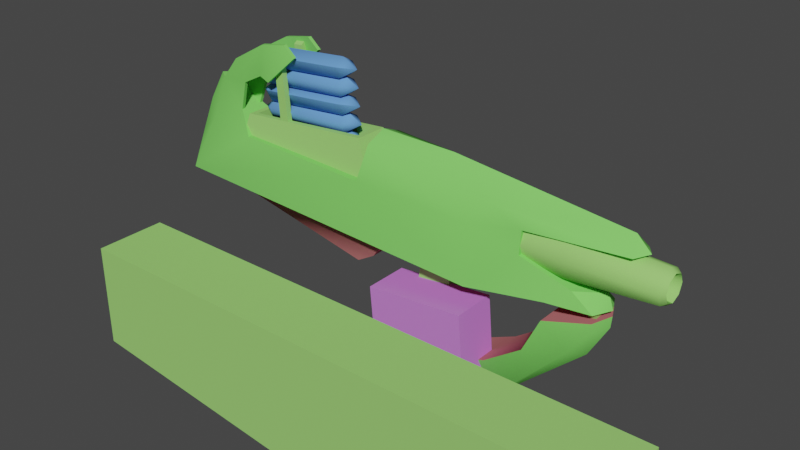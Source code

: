 # Source: fuel_rod_gun.blend  (saved by Blender 3.5.10; exported with 4.5.12 LTS)
import bpy
from mathutils import Matrix  # noqa: F401  (used for matrix-valued properties, if any)

bpy.ops.wm.read_factory_settings(use_empty=True)
scene = bpy.context.scene
scene.name = 'Scene'

# ---- collections
col_collection = bpy.data.collections.new('Collection'); scene.collection.children.link(col_collection)

# ---- materials (node trees are filled in below, after node groups)
mat_rubber = bpy.data.materials.new('rubber')
mat_rubber.use_transparent_shadow = False
mat_rubber.diffuse_color = (0.5482, 0.1763, 0.1834, 1.0)
mat_metal = bpy.data.materials.new('metal')
mat_metal.use_transparent_shadow = False
mat_metal.diffuse_color = (0.3255, 0.6871, 0.1703, 1.0)
mat_case = bpy.data.materials.new('case')
mat_case.use_transparent_shadow = False
mat_case.diffuse_color = (0.2253, 0.7329, 0.1391, 1.0)
mat_ammo = bpy.data.materials.new('ammo')
mat_ammo.use_transparent_shadow = False
mat_ammo.diffuse_color = (0.1381, 0.3304, 0.74, 1.0)
mat_clip = bpy.data.materials.new('clip')
mat_clip.use_transparent_shadow = False
mat_clip.diffuse_color = (0.6226, 0.2113, 0.7282, 1.0)

# ---- material node trees

# ---- world
world_world = bpy.data.worlds.new('World'); scene.world = world_world
world_world.use_nodes = True; world_world.node_tree.nodes.clear()
_N = world_world.node_tree.nodes; _L = world_world.node_tree.links
n0 = _N.new('ShaderNodeOutputWorld'); n0.name = 'World Output'; n0.location = (300, 300)
n1 = _N.new('ShaderNodeBackground'); n1.name = 'Background'; n1.location = (10, 300)
n1.inputs[0].default_value = (0.05088, 0.05088, 0.05088, 1.0)
_L.new(n1.outputs[0], n0.inputs[0])
n0.is_active_output = True
world_world.color = (0.05088, 0.05088, 0.05088)
world_world.use_sun_shadow = False
world_world.sun_shadow_jitter_overblur = 0.0

# ---- meshes
me_unnamed_base_superhigh_001 = bpy.data.meshes.new('unnamed base superhigh.001')
me_unnamed_base_superhigh_001.from_pydata([(10.6, -1.2, 3.505), (-5.213, -0.8681, 1.504), (-6.475, -0.8681, 0.7604), (-3.828, -1.5, 3.047), (-6.475, 0.8683, 0.7604), (-5.213, -0.8681, 1.504), (-5.213, 0.8683, 1.504), (-16.22, 1.95, 3.73), (-6.475, 0.8683, 0.7604), (-5.213, 0.8683, 1.504), (-3.828, 1.5, 3.047), (-6.475, -0.8681, 0.7604), (-6.475, 0.8683, 0.7604), (-18.13, -9.1e-05, 3.534), (-6.475, -0.8681, 0.7604), (-18.13, -9.1e-05, 3.534), (-3.828, -1.5, 3.047), (-3.828, 1.5, 3.047), (-20.0, -2.325, 3.916), (2.574, -1.997, 2.703), (-18.79, -0.8697, 3.352), (11.18, 0.0, 3.505), (7.79, -1.68, 3.505), (-16.22, -1.95, 3.73), (2.574, 1.997, 2.703), (-18.79, 0.8697, 3.352), (7.79, 1.65, 3.505), (10.6, 1.2, 3.505), (-20.0, 2.325, 3.916), (-18.13, -9.1e-05, 3.534), (10.6, -1.2, 2.984), (7.702, -1.68, 2.284), (11.18, 1e-06, 3.138), (-2.545, 1.075, -3.522), (-2.545, -1.075, -3.522), (-4.056, -0.6144, -4.86), (-4.056, 0.6144, -4.86), (7.702, 1.68, 2.284), (10.6, 1.2, 2.984), (7.702, 1.68, 2.284), (7.702, -1.68, 2.284), (6.561, -1.68, -0.1089), (6.561, 1.68, -0.1089), (3.989, 1.68, -1.937), (3.989, -1.68, -1.937), (1.522, -1.344, -2.885), (1.522, 1.344, -2.885), (14.49, 0.875, 6.13), (14.49, 0.6187, 6.748), (14.49, 0.0, 5.255), (14.49, -0.875, 6.13), (14.49, -0.6187, 5.511), (14.49, 0.0, 5.255), (14.49, 0.6187, 5.511), (5.878, 0.0, 6.13), (14.49, 0.0, 7.005), (14.49, -0.6187, 6.748), (8.5, 0.0, 4.543), (8.5, 0.0, 4.543), (14.17, 0.0, 4.992), (14.17, 0.8043, 5.325), (14.49, 0.0, 5.255), (14.17, 0.0, 4.992), (14.49, 0.6187, 5.511), (14.17, -0.8043, 5.325), (14.49, 0.0, 5.255), (14.17, -1.137, 6.13), (14.49, -0.6187, 5.511), (14.17, -0.8043, 6.934), (14.49, -0.875, 6.13), (14.17, 0.0, 7.267), (14.49, -0.6187, 6.748), (14.17, 0.8043, 6.934), (14.49, 0.0, 7.005), (14.49, 0.875, 6.13), (14.17, 1.137, 6.13), (14.49, 0.6187, 6.748), (8.5, 0.959, 4.94), (0.0, -0.875, 6.13), (8.5, -0.959, 4.94), (0.0, -0.6187, 6.748), (8.5, -1.356, 6.13), (0.0, 0.0, 7.005), (8.5, -0.959, 7.089), (0.0, 0.6187, 6.748), (8.5, 0.0, 7.486), (0.0, 0.875, 6.13), (8.5, 0.959, 7.089), (8.5, 1.356, 6.13), (10.45, -0.4062, 2.496), (10.45, 0.4062, 2.496), (-15.49, -1.125, 8.529), (-6.038, -1.125, 9.311), (-4.323, -1.875, 5.257), (-16.24, -1.875, 5.253), (-15.49, 1.125, 8.529), (-16.24, 1.875, 5.253), (-4.323, 1.875, 5.257), (-6.038, 1.125, 9.311), (-15.49, 1.125, 8.529), (-15.49, -1.125, 8.529), (-16.24, -1.875, 5.253), (-16.24, 1.875, 5.253), (-4.323, 1.875, 5.257), (-4.323, -1.875, 5.257), (-6.038, -1.125, 9.311), (-6.038, 1.125, 9.311), (-6.413, -0.75, 9.281), (-6.038, -1.125, 9.311), (-15.49, -1.125, 8.529), (-15.11, -0.75, 8.529), (-15.11, 0.75, 8.529), (-15.49, 1.125, 8.529), (-6.038, 1.125, 9.311), (-6.413, 0.75, 9.281), (-6.413, -0.75, 6.255), (-6.413, -0.75, 9.281), (-15.11, -0.75, 8.529), (-15.11, -0.75, 6.251), (-6.413, 0.75, 6.255), (-6.413, 0.75, 9.281), (-6.413, -0.75, 9.281), (-6.413, -0.75, 6.255), (-15.11, 0.75, 6.251), (-15.11, 0.75, 8.529), (-6.413, 0.75, 9.281), (-6.413, 0.75, 6.255), (-15.11, -0.75, 6.251), (-15.11, -0.75, 8.529), (10.56, -0.75, 3.741), (10.56, 0.75, 3.741), (-13.05, 0.75, 13.23), (-12.41, 0.75, 13.29), (-11.82, 0.75, 6.654), (-12.47, 0.75, 6.598), (-13.07, 1.125, 13.48), (-12.47, 1.125, 6.598), (-11.82, 1.125, 6.654), (-12.43, 1.125, 13.54), (-13.07, 1.125, 13.48), (-13.05, 0.75, 13.23), (-12.47, 0.75, 6.598), (-12.47, 1.125, 6.598), (-12.43, 1.125, 13.54), (-12.41, 0.75, 13.29), (-13.05, 0.75, 13.23), (-13.07, 1.125, 13.48), (-11.82, 1.125, 6.654), (-11.82, 0.75, 6.654), (-12.41, 0.75, 13.29), (-12.43, 1.125, 13.54), (-13.07, -1.125, 13.48), (-12.43, -1.125, 13.54), (-11.82, -1.125, 6.654), (-12.47, -1.125, 6.598), (-13.05, -0.75, 13.23), (-12.47, -0.75, 6.598), (-11.82, -0.75, 6.654), (-12.41, -0.75, 13.29), (-13.05, -0.75, 13.23), (-13.07, -1.125, 13.48), (-12.47, -1.125, 6.598), (-12.47, -0.75, 6.598), (-12.41, -0.75, 13.29), (-12.43, -1.125, 13.54), (-13.07, -1.125, 13.48), (-13.05, -0.75, 13.23), (-11.82, -0.75, 6.654), (-11.82, -1.125, 6.654), (-12.43, -1.125, 13.54), (-12.41, -0.75, 13.29), (9.925, 0.375, 2.479), (10.0, 0.5625, 3.578), (10.56, 0.75, 3.741), (10.45, 0.4062, 2.496), (9.925, -0.375, 2.479), (10.0, -0.5625, 3.578), (10.0, 0.5625, 3.578), (9.925, 0.375, 2.479), (10.45, -0.4062, 2.496), (10.56, -0.75, 3.741), (10.0, -0.5625, 3.578), (9.925, -0.375, 2.479), (10.45, 0.4062, 2.496), (10.45, -0.4062, 2.496), (9.925, -0.375, 2.479), (9.925, 0.375, 2.479), (0.01004, 3e-06, -5.55), (0.01004, 3e-06, -5.55), (1.245, 3e-06, -5.435), (0.01004, 3e-06, -5.55), (0.5851, -0.01003, 7.7), (0.5851, -0.01003, 7.7), (0.5851, -0.01003, 7.7), (-1.361, 0.0, 7.7), (-1.749, -0.625, 1.234), (-1.75, 0.625, -1.33), (-1.749, -0.625, -1.33), (-1.749, 0.625, 1.234), (-1.361, 0.0, 7.7), (-1.749, -0.625, -1.33), (0.471, -0.625, 0.3795), (-1.749, -0.625, 1.234), (-1.361, 0.0, 7.7), (-1.749, 0.625, 1.234), (0.471, 0.625, 0.3795), (1.245, 3e-06, -5.435), (-1.75, 0.625, -1.33), (1.245, 3e-06, -5.435), (0.471, 0.625, 0.3795), (0.471, -0.625, 0.3795), (-15.11, 0.75, 8.529), (-15.11, 0.75, 6.251), (-16.73, -0.8977, 11.92), (9.233, -1.2, 4.527), (10.6, -1.2, 3.505), (5.799, -1.286, 5.558), (2.574, -1.997, 2.703), (2.364, -1.66, 6.589), (12.1, -2e-06, 8.53), (3.573, -1.046, 8.013), (0.2728, 0.0, 9.786), (10.6, -1.2, 3.505), (10.85, 0.0, 4.483), (11.18, 0.0, 3.505), (9.233, -1.2, 4.527), (13.04, -1e-06, 7.606), (12.44, -0.8854, 7.496), (-5.539, -1.998, 6.945), (7.79, 1.65, 3.505), (10.6, 1.2, 3.505), (9.233, 1.2, 4.527), (5.799, 1.286, 5.558), (2.574, 1.997, 2.703), (2.364, 1.66, 6.589), (5.786, 1.129, 7.042), (3.573, 1.046, 8.013), (-5.539, 1.998, 6.945), (10.6, 1.2, 3.505), (11.18, 0.0, 3.505), (10.85, 0.0, 4.483), (9.233, 1.2, 4.527), (-5.039, -1.41, 9.297), (-5.039, -4e-06, 9.864), (12.1, -2e-06, 8.53), (12.44, 0.8854, 7.496), (13.04, -1e-06, 7.606), (-5.039, 1.41, 9.297), (-20.0, 2.325, 3.916), (-20.0, -2.325, 3.916), (-18.79, -0.8697, 3.352), (-18.79, 0.8697, 3.352), (-22.03, 1e-06, 4.239), (-20.0, 2.325, 3.916), (-15.09, 1.74, 7.194), (-20.0, -2.325, 3.916), (-15.09, -1.74, 7.194), (-5.539, 1.998, 6.945), (-5.039, 1.41, 9.297), (-5.039, -4e-06, 9.864), (-5.539, -1.998, 6.945), (-15.09, 1.74, 7.194), (-5.539, 1.998, 6.945), (-5.539, -1.998, 6.945), (-15.09, -1.74, 7.194), (-4.056, -0.6144, -4.86), (2.518, 2e-06, -5.482), (-3.614, 1e-06, -6.012), (7.702, -1.68, 2.284), (10.6, -1.2, 2.984), (10.41, -1.2, 2.187), (9.273, -1.2, 0.5885), (6.561, -1.68, -0.1089), (3.989, -1.68, -1.937), (5.372, -0.972, -3.522), (1.522, -1.344, -2.885), (-2.545, -1.075, -3.522), (11.18, 1e-06, 3.138), (11.11, 1e-06, 2.386), (9.826, 2e-06, 0.1258), (4.925, 2e-06, -4.355), (2.518, 2e-06, -5.482), (-2.545, 1.075, -3.522), (-4.056, 0.6144, -4.86), (7.702, 1.68, 2.284), (10.41, 1.2, 2.187), (10.6, 1.2, 2.984), (9.273, 1.2, 0.5885), (6.561, 1.68, -0.1089), (3.989, 1.68, -1.937), (5.372, 0.972, -3.522), (1.522, 1.344, -2.885), (-3.614, 1e-06, -6.012), (-4.056, 0.6144, -4.86), (-4.056, -0.6144, -4.86), (-3.614, 1e-06, -6.012), (11.11, 1e-06, 2.386), (11.18, 1e-06, 3.138), (9.826, 2e-06, 0.1258), (4.925, 2e-06, -4.355), (0.2728, 0.0, 9.786), (5.786, -1.129, 7.042), (12.44, -0.8854, 7.496), (13.04, -1e-06, 7.606), (12.44, 0.8854, 7.496), (5.786, -1.129, 7.042), (5.786, 1.129, 7.042), (5.799, -1.286, 5.558), (5.786, -1.129, 7.042), (5.786, 1.129, 7.042), (5.799, 1.286, 5.558), (9.233, -1.2, 4.527), (5.799, -1.286, 5.558), (5.799, 1.286, 5.558), (9.233, 1.2, 4.527), (10.85, 0.0, 4.483), (-13.04, -1.68, 11.34), (-11.98, -1.2, 13.84), (-11.18, -1.2, 13.15), (-13.91, -1.2, 13.48), (-14.24, -1.176, 11.36), (-15.79, -1.084, 10.57), (-15.91, -1.055, 11.51), (7.79, -1.68, 3.505), (-19.14, -0.9677, 7.358), (-18.18, -0.6804, 10.32), (-16.43, -0.901, 8.53), (-20.37, 0.0, 8.168), (-19.13, 0.0, 10.27), (-21.45, 0.0, 5.679), (-11.18, -1.2, 13.15), (-12.0, -0.9489, 13.85), (-11.2, -0.9489, 13.16), (-13.04, -1.68, 11.34), (-11.2, -0.9489, 13.16), (-13.06, -1.429, 11.35), (-11.98, -1.2, 13.84), (-13.93, -0.9489, 13.49), (-12.0, -0.9489, 13.85), (-14.24, -1.176, 11.36), (-13.06, -1.429, 11.35), (-14.25, -0.9249, 11.37), (-15.8, -0.8329, 10.58), (-15.79, -1.084, 10.57), (-16.74, -0.6473, 11.93), (-16.73, -0.8977, 11.92), (-18.2, -0.4293, 10.33), (-13.06, -1.429, 11.35), (-11.2, -0.9489, 13.16), (-12.0, -0.9489, 13.85), (-13.93, -0.9489, 13.49), (-14.25, -0.9249, 11.37), (-15.92, -0.8045, 11.53), (-15.8, -0.8329, 10.58), (-16.74, -0.6473, 11.93), (-19.13, 0.0, 10.27), (-18.2, -0.4293, 10.33), (-18.18, -0.6804, 10.32), (-13.04, 1.68, 11.34), (-11.18, 1.2, 13.15), (-11.98, 1.2, 13.84), (-13.91, 1.2, 13.48), (-14.24, 1.176, 11.36), (-15.91, 1.055, 11.51), (-15.79, 1.084, 10.57), (-16.43, 0.901, 8.53), (-18.18, 0.6804, 10.32), (-19.14, 0.9677, 7.358), (-20.37, 0.0, 8.168), (-19.13, 0.0, 10.27), (-21.45, 0.0, 5.679), (-11.18, 1.2, 13.15), (-11.2, 0.9489, 13.16), (-12.0, 0.9489, 13.85), (-13.04, 1.68, 11.34), (-13.06, 1.429, 11.35), (-11.2, 0.9489, 13.16), (-11.98, 1.2, 13.84), (-12.0, 0.9489, 13.85), (-13.93, 0.9489, 13.49), (-14.24, 1.176, 11.36), (-14.25, 0.9249, 11.37), (-13.06, 1.429, 11.35), (-16.43, 0.6789, 8.53), (-15.8, 0.8329, 10.58), (-16.43, 0.901, 8.53), (-16.74, 0.6473, 11.93), (-13.91, 1.2, 13.48), (-13.06, 1.429, 11.35), (-12.0, 0.9489, 13.85), (-11.2, 0.9489, 13.16), (-13.93, 0.9489, 13.49), (-14.25, 0.9249, 11.37), (-15.8, 0.8329, 10.58), (-15.92, 0.8045, 11.53), (-18.2, 0.4293, 10.33), (-16.74, 0.6473, 11.93), (-18.18, 0.6804, 10.32), (-18.2, 0.4293, 10.33), (-18.2, 0.4293, 10.33), (-16.43, 0.6789, 8.53), (-16.43, -0.6789, 8.53), (-16.43, -0.901, 8.53), (-15.8, -0.8329, 10.58), (-16.43, -0.6789, 8.53), (-18.2, -0.4293, 10.33), (-16.73, 0.8977, 11.92), (-15.79, 1.084, 10.57), (-15.8, 0.8329, 10.58), (-18.18, 0.6804, 10.32), (-18.2, 0.4293, 10.33), (-16.43, 0.6789, 8.53), (-11.98, -1.2, 13.84), (-11.18, -1.2, 13.15), (-13.91, -1.2, 13.48), (-13.04, -1.68, 11.34), (-18.18, -0.6804, 10.32), (-11.98, 1.2, 13.84), (-11.18, 1.2, 13.15), (-13.04, 1.68, 11.34), (-15.79, 1.084, 10.57), (-16.73, 0.8977, 11.92), (-18.2, -0.4293, 10.33), (-15.79, -1.084, 10.57), (-16.43, -0.6789, 8.53), (-22.03, 1e-06, 4.239), (-15.09, -1.74, 7.194), (-16.43, -0.901, 8.53), (-15.09, 1.74, 7.194), (-16.43, 0.901, 8.53), (-22.03, 1e-06, 4.239), (-5.039, -4e-06, 9.864), (-5.039, -1.41, 9.297), (-7.088, 0.0, 13.06), (-8.169, 0.7947, 13.18), (-8.102, 0.5, 12.41), (-8.102, -0.5, 12.41), (-8.169, -0.795, 13.18), (-8.169, -0.795, 13.18), (-8.211, 0.0, 13.65), (-14.31, 0.7947, 12.64), (-14.24, 0.5, 11.87), (-14.24, -0.5, 11.87), (-14.31, -0.795, 12.64), (-15.32, 0.0, 12.34), (-14.31, -0.795, 12.64), (-14.35, 0.0, 13.11), (-6.988, 0.0, 11.92), (-8.111, 0.0, 12.51), (-8.069, 0.795, 12.04), (-8.002, 0.5, 11.27), (-8.002, -0.5, 11.27), (-8.069, -0.7943, 12.04), (-8.111, 0.0, 12.51), (-14.25, 0.0, 11.98), (-14.21, 0.795, 11.5), (-14.14, 0.5, 10.74), (-14.14, -0.5, 10.74), (-15.22, 0.0, 11.2), (-14.21, -0.7943, 11.5), (-14.25, 0.0, 11.98), (-7.768, 0.7947, 8.593), (-14.11, -0.795, 10.35), (-15.12, 0.0, 10.05), (-14.11, -0.795, 10.35), (-14.04, -0.5, 9.586), (-14.04, 0.5, 9.586), (-6.687, 0.0, 8.474), (-14.15, 0.0, 10.83), (-7.969, -0.795, 10.89), (-7.969, -0.795, 10.89), (-7.902, -0.5, 10.12), (-7.902, 0.5, 10.12), (-7.969, 0.7947, 10.89), (-6.888, 0.0, 10.77), (-7.701, 0.5, 7.827), (-7.701, -0.5, 7.827), (-7.768, -0.795, 8.593), (-7.768, -0.795, 8.593), (-7.809, 0.0, 9.067), (-13.91, 0.7947, 8.056), (-13.84, 0.5, 7.29), (-13.84, -0.5, 7.29), (-13.91, -0.795, 8.056), (-14.92, 0.0, 7.754), (-13.91, -0.795, 8.056), (-13.95, 0.0, 8.53), (-6.788, 0.0, 9.629), (-7.91, 0.0, 10.22), (-7.869, 0.795, 9.748), (-7.802, 0.5, 8.982), (-7.802, -0.5, 8.982), (-7.869, -0.7943, 9.748), (-7.91, 0.0, 10.22), (-14.05, 0.0, 9.684), (-14.01, 0.795, 9.211), (-13.94, 0.5, 8.445), (-13.94, -0.5, 8.445), (-15.02, 0.0, 8.908), (-14.01, -0.7943, 9.211), (-14.05, 0.0, 9.684), (-14.11, 0.7947, 10.35), (-8.01, 0.0, 11.36)], [], [(24, 26, 22), (1, 3, 23), (6, 5, 4), (9, 8, 7), (10, 9, 7), (5, 11, 4), (14, 13, 12), (7, 8, 15), (16, 5, 6), (6, 17, 16), (20, 19, 18), (0, 22, 21), (25, 24, 20), (21, 22, 26), (26, 27, 21), (22, 19, 24), (2, 1, 23), (19, 20, 24), (25, 28, 24), (2, 23, 29), (32, 31, 30), (35, 34, 33), (33, 36, 35), (31, 32, 37), (38, 37, 32), (41, 40, 39), (39, 42, 41), (45, 44, 43), (43, 46, 45), (34, 45, 46), (46, 33, 34), (44, 41, 42), (44, 42, 43), (79, 78, 58), (86, 77, 57), (54, 48, 55), (54, 53, 47), (54, 47, 48), (54, 51, 49), (54, 56, 50), (54, 50, 51), (54, 52, 53), (60, 77, 75), (62, 57, 60), (64, 79, 59), (66, 81, 64), (68, 83, 66), (70, 85, 68), (72, 87, 70), (75, 88, 72), (75, 74, 60), (60, 63, 62), (59, 65, 64), (64, 67, 66), (66, 69, 68), (68, 71, 70), (70, 73, 72), (72, 76, 75), (80, 78, 81), (82, 80, 83), (84, 82, 85), (86, 84, 87), (54, 55, 56), (88, 75, 77), (77, 60, 57), (58, 59, 79), (79, 64, 81), (81, 66, 83), (83, 68, 85), (85, 70, 87), (87, 72, 88), (63, 60, 74), (61, 62, 63), (67, 64, 65), (69, 66, 67), (71, 68, 69), (73, 70, 71), (76, 72, 73), (74, 75, 76), (86, 88, 77), (78, 79, 81), (80, 81, 83), (82, 83, 85), (84, 85, 87), (86, 87, 88), (133, 132, 131), (135, 138, 137), (141, 140, 139), (139, 142, 141), (145, 144, 143), (143, 146, 145), (149, 148, 147), (147, 150, 149), (131, 134, 133), (137, 136, 135), (157, 156, 155), (155, 158, 157), (161, 160, 159), (159, 162, 161), (165, 164, 163), (163, 166, 165), (169, 168, 167), (167, 170, 169), (127, 212, 211), (211, 128, 127), (123, 126, 125), (125, 124, 123), (119, 122, 121), (121, 120, 119), (115, 118, 117), (117, 116, 115), (114, 107, 108), (108, 113, 114), (110, 111, 112), (112, 109, 110), (111, 114, 113), (113, 112, 111), (107, 110, 109), (109, 108, 107), (103, 106, 105), (105, 104, 103), (99, 102, 101), (101, 100, 99), (95, 98, 97), (97, 96, 95), (91, 94, 93), (93, 92, 91), (89, 90, 130), (130, 129, 89), (174, 171, 172), (172, 173, 174), (178, 175, 176), (176, 177, 178), (182, 179, 180), (180, 181, 182), (186, 183, 184), (184, 185, 186), (197, 196, 187), (188, 189, 200), (201, 200, 189), (206, 190, 207), (210, 209, 191), (203, 192, 205), (193, 199, 201), (194, 198, 195), (195, 198, 197), (196, 197, 198), (201, 199, 202), (200, 201, 202), (205, 207, 204), (203, 205, 204), (205, 206, 207), (208, 209, 210), (153, 152, 151), (151, 154, 153), (319, 213, 322), (217, 323, 216), (216, 218, 217), (221, 220, 219), (224, 223, 222), (225, 222, 223), (227, 226, 219), (217, 218, 228), (231, 230, 229), (229, 232, 231), (232, 229, 233), (236, 235, 234), (237, 234, 233), (240, 239, 238), (238, 241, 240), (221, 243, 242), (246, 245, 244), (234, 237, 247), (250, 249, 248), (248, 251, 250), (252, 248, 249), (237, 233, 253), (254, 237, 253), (242, 228, 218), (217, 228, 255), (228, 256, 255), (259, 258, 257), (259, 257, 260), (263, 262, 261), (263, 261, 264), (267, 266, 265), (270, 269, 268), (271, 270, 268), (271, 268, 272), (271, 272, 273), (274, 271, 273), (274, 273, 275), (266, 274, 275), (266, 276, 265), (276, 266, 275), (278, 277, 270), (269, 270, 277), (279, 270, 271), (270, 279, 278), (280, 271, 274), (271, 280, 279), (274, 266, 280), (283, 282, 281), (286, 285, 284), (285, 287, 284), (284, 287, 288), (288, 287, 289), (287, 290, 289), (289, 290, 291), (290, 281, 291), (281, 282, 291), (283, 281, 292), (295, 294, 293), (297, 296, 285), (285, 286, 297), (296, 298, 285), (287, 285, 298), (298, 299, 287), (290, 287, 299), (281, 290, 299), (220, 227, 219), (247, 300, 236), (220, 242, 218), (300, 244, 236), (242, 220, 221), (227, 220, 301), (247, 236, 234), (236, 244, 245), (301, 220, 218), (216, 323, 214), (236, 245, 235), (233, 234, 232), (301, 218, 216), (232, 234, 235), (304, 303, 302), (304, 302, 305), (305, 306, 304), (309, 308, 307), (307, 310, 309), (313, 312, 311), (311, 314, 313), (314, 311, 315), (318, 317, 316), (317, 319, 316), (316, 319, 320), (322, 321, 320), (215, 214, 323), (326, 325, 324), (325, 327, 324), (327, 325, 328), (324, 327, 329), (332, 331, 330), (335, 334, 333), (338, 337, 336), (341, 340, 339), (341, 343, 342), (346, 345, 344), (349, 348, 347), (349, 347, 350), (350, 347, 351), (353, 352, 351), (350, 352, 354), (357, 356, 355), (360, 359, 358), (361, 360, 358), (361, 358, 362), (364, 363, 362), (366, 364, 365), (366, 365, 367), (368, 366, 367), (366, 368, 369), (368, 367, 370), (373, 372, 371), (376, 375, 374), (379, 378, 377), (382, 381, 380), (385, 384, 383), (387, 386, 379), (390, 389, 388), (388, 389, 391), (388, 391, 392), (394, 393, 392), (394, 396, 395), (398, 397, 355), (398, 355, 356), (401, 400, 399), (325, 326, 321), (322, 213, 325), (404, 403, 402), (337, 344, 345), (353, 405, 352), (354, 352, 405), (364, 366, 363), (406, 361, 363), (381, 408, 407), (410, 386, 409), (395, 411, 393), (394, 391, 396), (320, 319, 322), (412, 330, 331), (413, 333, 334), (414, 336, 337), (415, 339, 340), (339, 343, 341), (416, 345, 346), (350, 351, 352), (361, 362, 363), (366, 406, 363), (371, 417, 373), (374, 418, 376), (377, 387, 379), (380, 419, 382), (385, 420, 384), (387, 421, 386), (392, 391, 394), (393, 394, 395), (399, 422, 401), (322, 325, 321), (423, 402, 403), (345, 414, 337), (353, 424, 405), (407, 380, 381), (421, 409, 386), (256, 324, 255), (255, 324, 329), (329, 425, 255), (256, 326, 324), (401, 427, 426), (429, 400, 428), (367, 365, 254), (367, 254, 253), (370, 367, 253), (370, 253, 430), (428, 400, 401), (401, 426, 428), (300, 247, 431), (432, 259, 260), (433, 434, 439), (433, 435, 434), (433, 436, 435), (433, 437, 436), (433, 439, 438), (440, 446, 439), (440, 439, 434), (441, 440, 434), (441, 434, 435), (442, 441, 435), (442, 435, 436), (443, 442, 436), (443, 436, 437), (446, 445, 438), (446, 438, 439), (444, 446, 440), (444, 440, 441), (444, 441, 442), (444, 442, 443), (444, 445, 446), (447, 449, 448), (447, 450, 449), (447, 451, 450), (447, 452, 451), (447, 453, 452), (455, 454, 448), (455, 448, 449), (456, 455, 449), (456, 449, 450), (457, 456, 450), (457, 450, 451), (459, 457, 451), (459, 451, 452), (460, 459, 452), (460, 452, 453), (458, 454, 455), (458, 455, 456), (458, 456, 457), (458, 457, 459), (458, 459, 460), (467, 475, 461), (463, 465, 464), (463, 466, 465), (463, 501, 466), (463, 468, 501), (468, 469, 502), (468, 462, 469), (464, 471, 470), (464, 465, 471), (467, 461, 479), (463, 462, 468), (466, 473, 472), (466, 501, 473), (501, 502, 473), (501, 468, 502), (474, 502, 469), (474, 470, 471), (474, 471, 472), (474, 472, 473), (474, 473, 502), (467, 476, 475), (467, 477, 476), (467, 479, 478), (480, 486, 479), (480, 479, 461), (481, 480, 461), (481, 461, 475), (482, 481, 475), (482, 475, 476), (483, 482, 476), (483, 476, 477), (486, 485, 478), (486, 478, 479), (484, 486, 480), (484, 480, 481), (484, 481, 482), (484, 482, 483), (484, 485, 486), (487, 489, 488), (487, 490, 489), (487, 491, 490), (487, 492, 491), (487, 493, 492), (495, 494, 488), (495, 488, 489), (496, 495, 489), (496, 489, 490), (497, 496, 490), (497, 490, 491), (499, 497, 491), (499, 491, 492), (500, 499, 492), (500, 492, 493), (498, 494, 495), (498, 495, 496), (498, 496, 497), (498, 497, 499), (498, 499, 500), (465, 472, 471), (465, 466, 472)])
me_unnamed_base_superhigh_001.polygons.foreach_set('use_smooth', [True] * 437)
me_unnamed_base_superhigh_001.polygons.foreach_set('material_index', [0, 0, 0, 0, 0, 0, 0, 0, 0, 0, 0, 0, 0, 0, 0, 0, 0, 0, 0, 0, 0, 0, 0, 0, 0, 0, 0, 0, 0, 0, 0, 0, 0, 1, 1, 1, 1, 1, 1, 1, 1, 1, 1, 1, 1, 1, 1, 1, 1, 1, 1, 1, 1, 1, 1, 1, 1, 1, 1, 1, 1, 1, 1, 1, 1, 1, 1, 1, 1, 1, 1, 1, 1, 1, 1, 1, 1, 1, 1, 1, 1, 1, 1, 1, 1, 1, 1, 1, 1, 1, 1, 1, 1, 1, 1, 1, 1, 1, 1, 1, 1, 1, 1, 1, 1, 1, 1, 1, 1, 1, 1, 1, 1, 1, 1, 1, 1, 1, 1, 1, 1, 1, 1, 1, 1, 1, 1, 1, 1, 1, 1, 1, 1, 1, 1, 1, 1, 1, 1, 1, 1, 1, 1, 1, 1, 1, 1, 1, 1, 1, 1, 1, 1, 1, 1, 2, 2, 2, 2, 2, 2, 2, 2, 2, 2, 2, 2, 2, 2, 2, 2, 2, 2, 2, 2, 2, 2, 2, 2, 2, 2, 2, 2, 2, 2, 2, 2, 2, 2, 2, 2, 2, 2, 2, 2, 2, 2, 2, 2, 2, 2, 2, 2, 2, 2, 2, 2, 2, 2, 2, 2, 2, 2, 2, 2, 2, 2, 2, 2, 2, 2, 2, 2, 2, 2, 2, 2, 2, 2, 2, 2, 2, 2, 2, 2, 2, 2, 2, 2, 2, 2, 2, 2, 2, 2, 2, 2, 2, 2, 2, 2, 2, 2, 2, 2, 2, 2, 2, 2, 2, 2, 2, 2, 2, 2, 2, 2, 2, 2, 2, 2, 2, 2, 2, 2, 2, 2, 2, 2, 2, 2, 2, 2, 2, 2, 2, 2, 2, 2, 2, 2, 2, 2, 2, 2, 2, 2, 2, 2, 2, 2, 2, 2, 2, 2, 2, 2, 2, 2, 2, 2, 2, 2, 2, 2, 2, 2, 2, 2, 2, 2, 2, 2, 2, 2, 2, 2, 2, 2, 2, 2, 2, 2, 2, 2, 2, 2, 3, 3, 3, 3, 3, 3, 3, 3, 3, 3, 3, 3, 3, 3, 3, 3, 3, 3, 3, 3, 3, 3, 3, 3, 3, 3, 3, 3, 3, 3, 3, 3, 3, 3, 3, 3, 3, 3, 3, 3, 3, 3, 3, 3, 3, 3, 3, 3, 3, 3, 3, 3, 3, 3, 3, 3, 3, 3, 3, 3, 3, 3, 3, 3, 3, 3, 3, 3, 3, 3, 3, 3, 3, 3, 3, 3, 3, 3, 3, 3, 3, 3, 3, 3, 3, 3, 3, 3, 3, 3, 3, 3, 3, 3, 3, 3, 3, 3, 3, 3])
_uv = me_unnamed_base_superhigh_001.uv_layers.new(name='UVMap_0')
_uv.uv.foreach_set('vector', [0.3634, 0.1157, 0.4453, 0.1103, 0.4453, 0.01598, 0.2411, 0.02873, 0.2629, 0.0188, 0.0683, 0.01174, 0.2411, 0.09801, 0.2411, 0.02873, 0.2213, 0.09801, 0.2411, 0.09801, 0.2213, 0.09801, 0.0683, 0.115, 0.2629, 0.1079, 0.2411, 0.09801, 0.0683, 0.115, 0.2411, 0.02873, 0.2213, 0.02873, 0.2213, 0.09801, 0.2213, 0.02873, 0.03827, 0.06637, 0.2213, 0.09801, 0.0683, 0.115, 0.2213, 0.09801, 0.03827, 0.06637, 0.2629, 0.0188, 0.2411, 0.02873, 0.2411, 0.09801, 0.2411, 0.09801, 0.2629, 0.1079, 0.2629, 0.0188, 0.02791, 0.0287, 0.3634, 0.01101, 0.008934, 0.005846, 0.4895, 0.02351, 0.4453, 0.01598, 0.4986, 0.06637, 0.02791, 0.09803, 0.3634, 0.1157, 0.02791, 0.0287, 0.4986, 0.06637, 0.4453, 0.01598, 0.4453, 0.1103, 0.4453, 0.1103, 0.4895, 0.1032, 0.4986, 0.06637, 0.4453, 0.01598, 0.3634, 0.01101, 0.3634, 0.1157, 0.2213, 0.02873, 0.2411, 0.02873, 0.0683, 0.01174, 0.3634, 0.01101, 0.02791, 0.0287, 0.3634, 0.1157, 0.02791, 0.09803, 0.008934, 0.1209, 0.3634, 0.1157, 0.2213, 0.02873, 0.0683, 0.01174, 0.03827, 0.06637, 0.004043, 0.06369, 0.06471, 0.09297, 0.01417, 0.0846, 0.2696, 0.07439, 0.2433, 0.08242, 0.2433, 0.04495, 0.2433, 0.04495, 0.2696, 0.05298, 0.2696, 0.07439, 0.06471, 0.09297, 0.004043, 0.06369, 0.06471, 0.03441, 0.01417, 0.04277, 0.06471, 0.03441, 0.004043, 0.06369, 0.0846, 0.09297, 0.06471, 0.09297, 0.06471, 0.03441, 0.06471, 0.03441, 0.0846, 0.03441, 0.0846, 0.09297, 0.1724, 0.08711, 0.1294, 0.09297, 0.1294, 0.03441, 0.1294, 0.03441, 0.1724, 0.04027, 0.1724, 0.08711, 0.2433, 0.08242, 0.1724, 0.08711, 0.1724, 0.04027, 0.1724, 0.04027, 0.2433, 0.04495, 0.2433, 0.08242, 0.1294, 0.09297, 0.0846, 0.09297, 0.0846, 0.03441, 0.1294, 0.09297, 0.0846, 0.03441, 0.1294, 0.03441, 0.7028, 0.7527, 0.6294, 0.7978, 0.7028, 0.7194, 0.6294, 0.9244, 0.7028, 0.9657, 0.7028, 0.9959, 0.996, 0.8576, 0.862, 0.8896, 0.862, 0.8576, 0.996, 0.8576, 0.862, 0.9592, 0.862, 0.9244, 0.996, 0.8576, 0.862, 0.9244, 0.862, 0.8896, 0.996, 0.8576, 0.862, 0.7602, 0.862, 0.7194, 0.996, 0.8576, 0.862, 0.8286, 0.862, 0.7978, 0.996, 0.8576, 0.862, 0.7978, 0.862, 0.7602, 0.996, 0.8576, 0.862, 0.9959, 0.862, 0.9592, 0.8517, 0.9603, 0.7028, 0.9657, 0.8517, 0.9258, 0.8517, 0.9959, 0.7028, 0.9959, 0.8517, 0.9603, 0.8517, 0.759, 0.7028, 0.7527, 0.8517, 0.7194, 0.8517, 0.7965, 0.7028, 0.7958, 0.8517, 0.759, 0.8517, 0.8278, 0.7028, 0.8274, 0.8517, 0.7965, 0.8517, 0.8576, 0.7028, 0.8576, 0.8517, 0.8278, 0.8517, 0.8905, 0.7028, 0.8909, 0.8517, 0.8576, 0.8517, 0.9258, 0.7028, 0.9265, 0.8517, 0.8905, 0.8517, 0.9258, 0.862, 0.9244, 0.8517, 0.9603, 0.8517, 0.9603, 0.862, 0.9592, 0.8517, 0.9959, 0.8517, 0.7194, 0.862, 0.7194, 0.8517, 0.759, 0.8517, 0.759, 0.862, 0.7602, 0.8517, 0.7965, 0.8517, 0.7965, 0.862, 0.7978, 0.8517, 0.8278, 0.8517, 0.8278, 0.862, 0.8286, 0.8517, 0.8576, 0.8517, 0.8576, 0.862, 0.8576, 0.8517, 0.8905, 0.8517, 0.8905, 0.862, 0.8896, 0.8517, 0.9258, 0.6294, 0.8286, 0.6294, 0.7978, 0.7028, 0.7958, 0.6294, 0.8576, 0.6294, 0.8286, 0.7028, 0.8274, 0.6294, 0.8896, 0.6294, 0.8576, 0.7028, 0.8576, 0.6294, 0.9244, 0.6294, 0.8896, 0.7028, 0.8909, 0.996, 0.8576, 0.862, 0.8576, 0.862, 0.8286, 0.7028, 0.9265, 0.8517, 0.9258, 0.7028, 0.9657, 0.7028, 0.9657, 0.8517, 0.9603, 0.7028, 0.9959, 0.7028, 0.7194, 0.8517, 0.7194, 0.7028, 0.7527, 0.7028, 0.7527, 0.8517, 0.759, 0.7028, 0.7958, 0.7028, 0.7958, 0.8517, 0.7965, 0.7028, 0.8274, 0.7028, 0.8274, 0.8517, 0.8278, 0.7028, 0.8576, 0.7028, 0.8576, 0.8517, 0.8576, 0.7028, 0.8909, 0.7028, 0.8909, 0.8517, 0.8905, 0.7028, 0.9265, 0.862, 0.9592, 0.8517, 0.9603, 0.862, 0.9244, 0.862, 0.9959, 0.8517, 0.9959, 0.862, 0.9592, 0.862, 0.7602, 0.8517, 0.759, 0.862, 0.7194, 0.862, 0.7978, 0.8517, 0.7965, 0.862, 0.7602, 0.862, 0.8286, 0.8517, 0.8278, 0.862, 0.7978, 0.862, 0.8576, 0.8517, 0.8576, 0.862, 0.8286, 0.862, 0.8896, 0.8517, 0.8905, 0.862, 0.8576, 0.862, 0.9244, 0.8517, 0.9258, 0.862, 0.8896, 0.6294, 0.9244, 0.7028, 0.9265, 0.7028, 0.9657, 0.6294, 0.7978, 0.7028, 0.7527, 0.7028, 0.7958, 0.6294, 0.8286, 0.7028, 0.7958, 0.7028, 0.8274, 0.6294, 0.8576, 0.7028, 0.8274, 0.7028, 0.8576, 0.6294, 0.8896, 0.7028, 0.8576, 0.7028, 0.8909, 0.6294, 0.9244, 0.7028, 0.8909, 0.7028, 0.9265, 0.09277, 0.7502, 0.07642, 0.9372, 0.05824, 0.9356, 0.05762, 0.9427, 0.07579, 0.9443, 0.09277, 0.7502, 0.1818, 0.667, 0.1818, 0.8553, 0.1712, 0.8625, 0.1712, 0.8625, 0.1712, 0.667, 0.1818, 0.667, 0.05824, 0.9356, 0.07642, 0.9372, 0.07579, 0.9443, 0.07579, 0.9443, 0.05762, 0.9427, 0.05824, 0.9356, 0.1818, 0.8569, 0.1818, 0.6686, 0.1712, 0.6686, 0.1712, 0.6686, 0.1712, 0.8641, 0.1818, 0.8569, 0.05824, 0.9356, 0.0746, 0.7486, 0.09277, 0.7502, 0.09277, 0.7502, 0.0746, 0.7486, 0.05762, 0.9427, 0.09277, 0.7502, 0.0746, 0.7486, 0.05824, 0.9356, 0.05824, 0.9356, 0.07642, 0.9372, 0.09277, 0.7502, 0.235, 0.667, 0.235, 0.8625, 0.2244, 0.8553, 0.2244, 0.8553, 0.2244, 0.667, 0.235, 0.667, 0.05762, 0.9427, 0.07579, 0.9443, 0.07642, 0.9372, 0.07642, 0.9372, 0.05824, 0.9356, 0.05762, 0.9427, 0.235, 0.8641, 0.235, 0.6686, 0.2244, 0.6686, 0.2244, 0.6686, 0.2244, 0.8569, 0.235, 0.8641, 0.2244, 0.6572, 0.1818, 0.6572, 0.1818, 0.7218, 0.1818, 0.7218, 0.2244, 0.7218, 0.2244, 0.6572, 0.0433, 0.7388, 0.2885, 0.7389, 0.2885, 0.8242, 0.2885, 0.8242, 0.0433, 0.803, 0.0433, 0.7388, 0.1818, 0.6573, 0.2244, 0.6573, 0.2244, 0.7432, 0.2244, 0.7432, 0.1818, 0.7432, 0.1818, 0.6573, 0.2885, 0.7389, 0.0433, 0.7388, 0.0433, 0.803, 0.0433, 0.803, 0.2885, 0.8242, 0.2885, 0.7389, 0.2937, 0.8265, 0.2937, 0.7837, 0.3044, 0.773, 0.3044, 0.773, 0.3044, 0.8372, 0.2937, 0.8265, 0.04576, 0.7837, 0.04576, 0.8265, 0.03508, 0.8372, 0.03508, 0.8372, 0.03508, 0.773, 0.04576, 0.7837, 0.04576, 0.8265, 0.2937, 0.8265, 0.3044, 0.8372, 0.3044, 0.8372, 0.03508, 0.8372, 0.04576, 0.8265, 0.2937, 0.7837, 0.04576, 0.7837, 0.03508, 0.773, 0.03508, 0.773, 0.3044, 0.773, 0.2937, 0.7837, 0.1499, 0.629, 0.1712, 0.744, 0.235, 0.744, 0.235, 0.744, 0.2563, 0.629, 0.1499, 0.629, 0.1712, 0.7218, 0.1499, 0.6289, 0.2563, 0.6289, 0.2563, 0.6289, 0.235, 0.7218, 0.1712, 0.7218, 0.03273, 0.803, 0.2991, 0.8251, 0.3474, 0.7108, 0.3474, 0.7108, 0.01159, 0.7107, 0.03273, 0.803, 0.03273, 0.803, 0.01159, 0.7107, 0.3474, 0.7108, 0.3474, 0.7108, 0.2991, 0.8251, 0.03273, 0.803, 0.1729, 0.1125, 0.1729, 0.08989, 0.1382, 0.08032, 0.1382, 0.08032, 0.1382, 0.1221, 0.1729, 0.1125, 0.2777, 0.9249, 0.2631, 0.9244, 0.2652, 0.9548, 0.2652, 0.9548, 0.2806, 0.9593, 0.2777, 0.9249, 0.1734, 0.09076, 0.1734, 0.1116, 0.1428, 0.1169, 0.1428, 0.1169, 0.1428, 0.08554, 0.1734, 0.09076, 0.2631, 0.9244, 0.2777, 0.9249, 0.2806, 0.9593, 0.2806, 0.9593, 0.2652, 0.9548, 0.2631, 0.9244, 0.05461, 0.4652, 0.9656, 0.4661, 0.5344, 0.4661, 0.5344, 0.4661, 0.4454, 0.4652, 0.05461, 0.4652, 0.2717, 0.07975, 0.2717, 0.04495, 0.3891, 0.06235, 0.3705, 0.06588, 0.3653, 0.09978, 0.257, 0.01018, 0.206, 0.0686, 0.257, 0.01018, 0.3653, 0.09978, 0.3653, 0.09978, 0.3705, 0.06588, 0.257, 0.01018, 0.2129, 0.07975, 0.2129, 0.04495, 0.009095, 0.06262, 0.007001, 0.005667, 0.003716, 0.05939, 0.206, 0.0686, 0.003716, 0.05939, 0.007001, 0.005667, 0.206, 0.0686, 0.02027, 0.06235, 0.2003, 0.04495, 0.2003, 0.07975, 0.2003, 0.07975, 0.2003, 0.04495, 0.2717, 0.07975, 0.2717, 0.04495, 0.2717, 0.07975, 0.2003, 0.04495, 0.206, 0.0686, 0.007001, 0.005667, 0.1862, 0.005849, 0.257, 0.01018, 0.206, 0.0686, 0.1862, 0.005849, 0.206, 0.0686, 0.257, 0.01018, 0.1862, 0.005849, 0.007001, 0.005667, 0.206, 0.0686, 0.1862, 0.005849, 0.206, 0.0686, 0.3653, 0.09978, 0.257, 0.01018, 0.3748, 0.06235, 0.2129, 0.04495, 0.2129, 0.07975, 0.09277, 0.7502, 0.07579, 0.9443, 0.05762, 0.9427, 0.05762, 0.9427, 0.0746, 0.7486, 0.09277, 0.7502, 0.236, 0.8143, 0.157, 0.7704, 0.18, 0.759, 0.6983, 0.512, 0.8445, 0.5345, 0.7887, 0.5921, 0.7887, 0.5921, 0.6924, 0.621, 0.6983, 0.512, 0.6338, 0.7107, 0.7263, 0.6609, 0.9653, 0.6754, 0.9397, 0.5345, 0.9302, 0.562, 0.9234, 0.5345, 0.885, 0.5632, 0.9234, 0.5345, 0.9302, 0.562, 0.9751, 0.6464, 0.9917, 0.6495, 0.9653, 0.6754, 0.6983, 0.512, 0.6924, 0.621, 0.4708, 0.631, 0.885, 0.5632, 0.9234, 0.5345, 0.8445, 0.5345, 0.8445, 0.5345, 0.7887, 0.5921, 0.885, 0.5632, 0.7887, 0.5921, 0.8445, 0.5345, 0.6983, 0.512, 0.7263, 0.6609, 0.7883, 0.6337, 0.6924, 0.621, 0.4708, 0.631, 0.6924, 0.621, 0.6983, 0.512, 0.9302, 0.562, 0.9397, 0.5345, 0.9234, 0.5345, 0.9234, 0.5345, 0.885, 0.5632, 0.9302, 0.562, 0.6338, 0.7107, 0.4848, 0.7128, 0.4848, 0.697, 0.9917, 0.6495, 0.9751, 0.6464, 0.9653, 0.6754, 0.6924, 0.621, 0.4708, 0.631, 0.4848, 0.697, 0.08253, 0.5509, 0.0721, 0.5047, 0.01916, 0.6086, 0.01916, 0.6086, 0.06272, 0.5898, 0.08253, 0.5509, 0.000216, 0.5335, 0.01916, 0.6086, 0.0721, 0.5047, 0.4708, 0.631, 0.6983, 0.512, 0.06531, 0.5461, 0.2029, 0.638, 0.4708, 0.631, 0.06531, 0.5461, 0.4848, 0.697, 0.4708, 0.631, 0.6924, 0.621, 0.6983, 0.512, 0.4708, 0.631, 0.06531, 0.5461, 0.4708, 0.631, 0.2029, 0.638, 0.06531, 0.5461, 0.4942, 0.9411, 0.467, 0.9809, 0.3595, 0.9975, 0.4942, 0.9411, 0.3595, 0.9975, 0.3595, 0.8848, 0.3595, 0.8848, 0.3595, 0.9975, 0.09009, 0.9902, 0.3595, 0.8848, 0.09009, 0.9902, 0.09009, 0.8921, 0.2085, 0.6597, 0.3804, 0.6745, 0.1961, 0.692, 0.6017, 0.8896, 0.6071, 0.9119, 0.5258, 0.8923, 0.5698, 0.8447, 0.6017, 0.8896, 0.5258, 0.8923, 0.5698, 0.8447, 0.5258, 0.8923, 0.4938, 0.8252, 0.5698, 0.8447, 0.4938, 0.8252, 0.4217, 0.7739, 0.4605, 0.7295, 0.5698, 0.8447, 0.4217, 0.7739, 0.4605, 0.7295, 0.4217, 0.7739, 0.3525, 0.7473, 0.3804, 0.6745, 0.4605, 0.7295, 0.3525, 0.7473, 0.3804, 0.6745, 0.2385, 0.7295, 0.1961, 0.692, 0.2385, 0.7295, 0.3804, 0.6745, 0.3525, 0.7473, 0.6213, 0.8951, 0.6234, 0.9162, 0.6017, 0.8896, 0.6071, 0.9119, 0.6017, 0.8896, 0.6234, 0.9162, 0.5854, 0.8318, 0.6017, 0.8896, 0.5698, 0.8447, 0.6017, 0.8896, 0.5854, 0.8318, 0.6213, 0.8951, 0.4479, 0.7061, 0.5698, 0.8447, 0.4605, 0.7295, 0.5698, 0.8447, 0.4479, 0.7061, 0.5854, 0.8318, 0.4605, 0.7295, 0.3804, 0.6745, 0.4479, 0.7061, 0.1961, 0.692, 0.2385, 0.7295, 0.3804, 0.6745, 0.6071, 0.9119, 0.6017, 0.8896, 0.5258, 0.8923, 0.6017, 0.8896, 0.5698, 0.8447, 0.5258, 0.8923, 0.5258, 0.8923, 0.5698, 0.8447, 0.4938, 0.8252, 0.4938, 0.8252, 0.5698, 0.8447, 0.4217, 0.7739, 0.5698, 0.8447, 0.4605, 0.7295, 0.4217, 0.7739, 0.4217, 0.7739, 0.4605, 0.7295, 0.3525, 0.7473, 0.4605, 0.7295, 0.3804, 0.6745, 0.3525, 0.7473, 0.3804, 0.6745, 0.2385, 0.7295, 0.3525, 0.7473, 0.1961, 0.692, 0.3804, 0.6745, 0.2085, 0.6597, 0.3429, 0.5228, 0.3339, 0.5103, 0.3339, 0.5353, 0.6234, 0.9162, 0.6213, 0.8951, 0.6017, 0.8896, 0.6017, 0.8896, 0.6071, 0.9119, 0.6234, 0.9162, 0.6213, 0.8951, 0.5854, 0.8318, 0.6017, 0.8896, 0.5698, 0.8447, 0.6017, 0.8896, 0.5854, 0.8318, 0.5854, 0.8318, 0.4479, 0.7061, 0.5698, 0.8447, 0.4605, 0.7295, 0.5698, 0.8447, 0.4479, 0.7061, 0.3804, 0.6745, 0.4605, 0.7295, 0.4479, 0.7061, 0.7263, 0.6609, 0.9751, 0.6464, 0.9653, 0.6754, 0.4848, 0.697, 0.6338, 0.7107, 0.7263, 0.6609, 0.7263, 0.6609, 0.4848, 0.697, 0.6924, 0.621, 0.6338, 0.7107, 0.9653, 0.6754, 0.7263, 0.6609, 0.4848, 0.697, 0.7263, 0.6609, 0.6338, 0.7107, 0.9751, 0.6464, 0.7263, 0.6609, 0.7883, 0.6337, 0.4848, 0.697, 0.7263, 0.6609, 0.6924, 0.621, 0.7263, 0.6609, 0.9653, 0.6754, 0.9751, 0.6464, 0.7883, 0.6337, 0.7263, 0.6609, 0.6924, 0.621, 0.7887, 0.5921, 0.8445, 0.5345, 0.885, 0.5632, 0.7263, 0.6609, 0.9751, 0.6464, 0.7883, 0.6337, 0.6983, 0.512, 0.6924, 0.621, 0.7887, 0.5921, 0.7883, 0.6337, 0.6924, 0.621, 0.7887, 0.5921, 0.7887, 0.5921, 0.6924, 0.621, 0.7883, 0.6337, 0.8841, 0.5379, 0.8769, 0.5487, 0.8841, 0.5595, 0.8841, 0.5379, 0.8841, 0.5595, 0.9656, 0.5625, 0.9656, 0.5625, 0.9656, 0.5349, 0.8841, 0.5379, 0.9656, 0.5349, 0.9656, 0.5625, 0.9654, 0.5644, 0.9654, 0.5644, 0.9654, 0.533, 0.9656, 0.5349, 0.9654, 0.533, 0.9654, 0.5644, 0.9234, 0.5634, 0.9234, 0.5634, 0.9234, 0.534, 0.9654, 0.533, 0.9234, 0.534, 0.9234, 0.5634, 0.9037, 0.5487, 0.3126, 0.8051, 0.2901, 0.8242, 0.2605, 0.7542, 0.2901, 0.8242, 0.236, 0.8143, 0.2605, 0.7542, 0.2605, 0.7542, 0.236, 0.8143, 0.2269, 0.7548, 0.18, 0.759, 0.1834, 0.7326, 0.2269, 0.7548, 0.9234, 0.5345, 0.885, 0.5632, 0.8445, 0.5345, 0.1654, 0.6754, 0.1163, 0.7256, 0.08946, 0.6426, 0.1163, 0.7256, 0.05481, 0.6653, 0.08946, 0.6426, 0.05481, 0.6653, 0.1163, 0.7256, 0.0898, 0.7241, 0.08946, 0.6426, 0.05481, 0.6653, 0.02465, 0.5955, 0.7908, 0.933, 0.7795, 0.933, 0.7911, 0.9294, 0.8093, 0.9262, 0.7908, 0.933, 0.8095, 0.9226, 0.7795, 0.933, 0.7523, 0.933, 0.7797, 0.9294, 0.8254, 0.9333, 0.8093, 0.9262, 0.8256, 0.9297, 0.8254, 0.9333, 0.8413, 0.9311, 0.8411, 0.9346, 0.6921, 0.9403, 0.7128, 0.9337, 0.7126, 0.9372, 0.6047, 0.994, 0.6159, 0.9845, 0.5899, 0.9591, 0.6047, 0.994, 0.5899, 0.9591, 0.5777, 0.989, 0.5777, 0.989, 0.5899, 0.9591, 0.5732, 0.9594, 0.5516, 0.9484, 0.5499, 0.9616, 0.5732, 0.9594, 0.5777, 0.989, 0.5499, 0.9616, 0.5384, 0.9672, 0.6923, 0.9367, 0.6921, 0.9403, 0.679, 0.9463, 0.2901, 0.8242, 0.3126, 0.8051, 0.2604, 0.7542, 0.236, 0.8143, 0.2901, 0.8242, 0.2604, 0.7542, 0.236, 0.8143, 0.2604, 0.7542, 0.2269, 0.7548, 0.1834, 0.7326, 0.18, 0.759, 0.2269, 0.7548, 0.1163, 0.7256, 0.1834, 0.7326, 0.1654, 0.6754, 0.1163, 0.7256, 0.1654, 0.6754, 0.08945, 0.6426, 0.05481, 0.6653, 0.1163, 0.7256, 0.08945, 0.6426, 0.1163, 0.7256, 0.05481, 0.6653, 0.0898, 0.7241, 0.05481, 0.6653, 0.08945, 0.6426, 0.02465, 0.5955, 0.7795, 0.9597, 0.7908, 0.9597, 0.7911, 0.9633, 0.7908, 0.9597, 0.8093, 0.9665, 0.8095, 0.97, 0.7523, 0.9597, 0.7795, 0.9597, 0.7797, 0.9633, 0.8093, 0.9665, 0.8254, 0.9594, 0.8256, 0.9629, 0.8571, 0.959, 0.8411, 0.9581, 0.8571, 0.9559, 0.7525, 0.9633, 0.7126, 0.9555, 0.7523, 0.9597, 0.6159, 0.9845, 0.6047, 0.994, 0.5899, 0.9591, 0.5899, 0.9591, 0.6047, 0.994, 0.5777, 0.989, 0.5899, 0.9591, 0.5777, 0.989, 0.5732, 0.9594, 0.5499, 0.9616, 0.5516, 0.9484, 0.5732, 0.9594, 0.5499, 0.9616, 0.5384, 0.9672, 0.518, 0.9449, 0.6921, 0.9524, 0.6923, 0.9559, 0.679, 0.9463, 0.6921, 0.9524, 0.679, 0.9463, 0.6921, 0.9403, 0.05238, 0.922, 0.05238, 0.9603, 0.002555, 0.9532, 0.1163, 0.7256, 0.1654, 0.6754, 0.1834, 0.7326, 0.18, 0.759, 0.157, 0.7704, 0.1163, 0.7256, 0.8571, 0.9368, 0.8411, 0.9346, 0.8571, 0.9336, 0.7523, 0.933, 0.7126, 0.9372, 0.7128, 0.9337, 0.5516, 0.9484, 0.518, 0.9449, 0.5499, 0.9616, 0.5384, 0.9672, 0.5499, 0.9616, 0.518, 0.9449, 0.1834, 0.7326, 0.1163, 0.7256, 0.18, 0.759, 0.157, 0.7704, 0.236, 0.8143, 0.18, 0.759, 0.8254, 0.9594, 0.8411, 0.9581, 0.8413, 0.9616, 0.6921, 0.9524, 0.7126, 0.9555, 0.6923, 0.9559, 0.518, 0.9449, 0.5427, 0.9197, 0.5516, 0.9484, 0.5499, 0.9616, 0.5777, 0.989, 0.5384, 0.9672, 0.2269, 0.7548, 0.236, 0.8143, 0.18, 0.759, 0.7797, 0.9294, 0.7911, 0.9294, 0.7795, 0.933, 0.7911, 0.9294, 0.8095, 0.9226, 0.7908, 0.933, 0.7525, 0.9294, 0.7797, 0.9294, 0.7523, 0.933, 0.8095, 0.9226, 0.8256, 0.9297, 0.8093, 0.9262, 0.8256, 0.9297, 0.8413, 0.9311, 0.8254, 0.9333, 0.6923, 0.9367, 0.7128, 0.9337, 0.6921, 0.9403, 0.5777, 0.989, 0.5732, 0.9594, 0.5499, 0.9616, 0.236, 0.8143, 0.2269, 0.7548, 0.18, 0.759, 0.1163, 0.7256, 0.157, 0.7704, 0.18, 0.759, 0.7911, 0.9633, 0.7797, 0.9633, 0.7795, 0.9597, 0.8095, 0.97, 0.7911, 0.9633, 0.7908, 0.9597, 0.7797, 0.9633, 0.7525, 0.9633, 0.7523, 0.9597, 0.8256, 0.9629, 0.8095, 0.97, 0.8093, 0.9665, 0.8571, 0.959, 0.8413, 0.9616, 0.8411, 0.9581, 0.7525, 0.9633, 0.7128, 0.959, 0.7126, 0.9555, 0.5732, 0.9594, 0.5777, 0.989, 0.5499, 0.9616, 0.5516, 0.9484, 0.5499, 0.9616, 0.518, 0.9449, 0.002555, 0.9532, 0.00256, 0.929, 0.05238, 0.922, 0.18, 0.759, 0.1163, 0.7256, 0.1834, 0.7326, 0.8413, 0.9311, 0.8571, 0.9336, 0.8411, 0.9346, 0.7128, 0.9337, 0.7525, 0.9294, 0.7523, 0.933, 0.5516, 0.9484, 0.5427, 0.9197, 0.518, 0.9449, 0.8413, 0.9616, 0.8256, 0.9629, 0.8254, 0.9594, 0.7128, 0.959, 0.6923, 0.9559, 0.7126, 0.9555, 0.2029, 0.638, 0.08946, 0.6426, 0.06531, 0.5461, 0.06531, 0.5461, 0.08946, 0.6426, 0.02465, 0.5955, 0.02465, 0.5955, 0.008324, 0.5551, 0.06531, 0.5461, 0.2029, 0.638, 0.1654, 0.6754, 0.08946, 0.6426, 0.05238, 0.922, 0.05238, 0.9157, 0.09009, 0.8921, 0.05238, 0.9665, 0.05238, 0.9603, 0.09009, 0.9902, 0.08945, 0.6426, 0.1654, 0.6754, 0.2029, 0.638, 0.08945, 0.6426, 0.2029, 0.638, 0.06531, 0.5461, 0.02465, 0.5955, 0.08945, 0.6426, 0.06531, 0.5461, 0.02465, 0.5955, 0.06531, 0.5461, 0.008324, 0.5551, 0.09009, 0.9902, 0.05238, 0.9603, 0.05238, 0.922, 0.05238, 0.922, 0.09009, 0.8921, 0.09009, 0.9902, 0.6338, 0.7107, 0.4848, 0.697, 0.4848, 0.7128, 0.467, 0.9014, 0.4942, 0.9411, 0.3595, 0.8848, 0.5876, 0.008653, 0.5544, 0.0225, 0.5297, 0.0225, 0.5876, 0.008653, 0.5773, 0.0225, 0.5544, 0.0225, 0.5876, 0.008653, 0.5979, 0.0225, 0.5773, 0.0225, 0.5876, 0.008653, 0.6208, 0.0225, 0.5979, 0.0225, 0.5876, 0.008653, 0.5297, 0.0225, 0.5051, 0.0225, 0.5544, 0.1025, 0.5297, 0.1025, 0.5297, 0.0225, 0.5544, 0.1025, 0.5297, 0.0225, 0.5544, 0.0225, 0.5773, 0.1025, 0.5544, 0.1025, 0.5544, 0.0225, 0.5773, 0.1025, 0.5544, 0.0225, 0.5773, 0.0225, 0.5979, 0.1025, 0.5773, 0.1025, 0.5773, 0.0225, 0.5979, 0.1025, 0.5773, 0.0225, 0.5979, 0.0225, 0.6208, 0.1025, 0.5979, 0.1025, 0.5979, 0.0225, 0.6208, 0.1025, 0.5979, 0.0225, 0.6208, 0.0225, 0.5297, 0.1025, 0.5051, 0.1025, 0.5051, 0.0225, 0.5297, 0.1025, 0.5051, 0.0225, 0.5297, 0.0225, 0.5876, 0.116, 0.5297, 0.1025, 0.5544, 0.1025, 0.5876, 0.116, 0.5544, 0.1025, 0.5773, 0.1025, 0.5876, 0.116, 0.5773, 0.1025, 0.5979, 0.1025, 0.5876, 0.116, 0.5979, 0.1025, 0.6208, 0.1025, 0.5876, 0.116, 0.5051, 0.1025, 0.5297, 0.1025, 0.6192, 0.06309, 0.6047, 0.0283, 0.6047, 0.00251, 0.6192, 0.06309, 0.6047, 0.0522, 0.6047, 0.0283, 0.6192, 0.06309, 0.6047, 0.07383, 0.6047, 0.0522, 0.6192, 0.06309, 0.6047, 0.09772, 0.6047, 0.07383, 0.6192, 0.06309, 0.6047, 0.1235, 0.6047, 0.09772, 0.521, 0.0283, 0.521, 0.00251, 0.6047, 0.00251, 0.521, 0.0283, 0.6047, 0.00251, 0.6047, 0.0283, 0.521, 0.0522, 0.521, 0.0283, 0.6047, 0.0283, 0.521, 0.0522, 0.6047, 0.0283, 0.6047, 0.0522, 0.521, 0.07383, 0.521, 0.0522, 0.6047, 0.0522, 0.521, 0.07383, 0.6047, 0.0522, 0.6047, 0.07383, 0.521, 0.09772, 0.521, 0.07383, 0.6047, 0.07383, 0.521, 0.09772, 0.6047, 0.07383, 0.6047, 0.09772, 0.521, 0.1235, 0.521, 0.09772, 0.6047, 0.09772, 0.521, 0.1235, 0.6047, 0.09772, 0.6047, 0.1235, 0.5069, 0.06309, 0.521, 0.00251, 0.521, 0.0283, 0.5069, 0.06309, 0.521, 0.0283, 0.521, 0.0522, 0.5069, 0.06309, 0.521, 0.0522, 0.521, 0.07383, 0.5069, 0.06309, 0.521, 0.07383, 0.521, 0.09772, 0.5069, 0.06309, 0.521, 0.09772, 0.521, 0.1235, 0.5393, 0.1228, 0.5499, 0.1075, 0.5733, 0.1075, 0.5396, 0.008238, 0.5289, 0.02219, 0.5052, 0.02219, 0.5396, 0.008238, 0.5502, 0.02219, 0.5289, 0.02219, 0.5396, 0.008238, 0.5739, 0.02219, 0.5502, 0.02219, 0.5396, 0.008238, 0.5994, 0.02219, 0.5739, 0.02219, 0.5994, 0.02219, 0.6249, 0.1049, 0.5994, 0.1049, 0.5994, 0.02219, 0.6249, 0.02219, 0.6249, 0.1049, 0.5052, 0.02219, 0.5289, 0.1049, 0.5052, 0.1049, 0.5052, 0.02219, 0.5289, 0.02219, 0.5289, 0.1049, 0.5393, 0.1228, 0.5733, 0.1075, 0.5985, 0.1075, 0.5396, 0.008238, 0.6249, 0.02219, 0.5994, 0.02219, 0.5502, 0.02219, 0.5739, 0.1049, 0.5502, 0.1049, 0.5502, 0.02219, 0.5739, 0.02219, 0.5739, 0.1049, 0.5739, 0.02219, 0.5994, 0.1049, 0.5739, 0.1049, 0.5739, 0.02219, 0.5994, 0.02219, 0.5994, 0.1049, 0.5396, 0.1192, 0.5994, 0.1049, 0.6249, 0.1049, 0.5396, 0.1192, 0.5052, 0.1049, 0.5289, 0.1049, 0.5396, 0.1192, 0.5289, 0.1049, 0.5502, 0.1049, 0.5396, 0.1192, 0.5502, 0.1049, 0.5739, 0.1049, 0.5396, 0.1192, 0.5739, 0.1049, 0.5994, 0.1049, 0.5393, 0.1228, 0.5287, 0.1075, 0.5499, 0.1075, 0.5393, 0.1228, 0.5054, 0.1075, 0.5287, 0.1075, 0.5393, 0.1228, 0.5985, 0.1075, 0.6237, 0.1075, 0.5733, 0.0194, 0.5985, 0.0194, 0.5985, 0.1075, 0.5733, 0.0194, 0.5985, 0.1075, 0.5733, 0.1075, 0.5499, 0.0194, 0.5733, 0.0194, 0.5733, 0.1075, 0.5499, 0.0194, 0.5733, 0.1075, 0.5499, 0.1075, 0.5287, 0.0194, 0.5499, 0.0194, 0.5499, 0.1075, 0.5287, 0.0194, 0.5499, 0.1075, 0.5287, 0.1075, 0.5054, 0.0194, 0.5287, 0.0194, 0.5287, 0.1075, 0.5054, 0.0194, 0.5287, 0.1075, 0.5054, 0.1075, 0.5985, 0.0194, 0.6237, 0.0194, 0.6237, 0.1075, 0.5985, 0.0194, 0.6237, 0.1075, 0.5985, 0.1075, 0.5393, 0.00453, 0.5985, 0.0194, 0.5733, 0.0194, 0.5393, 0.00453, 0.5733, 0.0194, 0.5499, 0.0194, 0.5393, 0.00453, 0.5499, 0.0194, 0.5287, 0.0194, 0.5393, 0.00453, 0.5287, 0.0194, 0.5054, 0.0194, 0.5393, 0.00453, 0.6237, 0.0194, 0.5985, 0.0194, 0.5638, 0.1231, 0.5976, 0.1079, 0.6228, 0.1079, 0.5638, 0.1231, 0.5744, 0.1079, 0.5976, 0.1079, 0.5638, 0.1231, 0.5533, 0.1079, 0.5744, 0.1079, 0.5638, 0.1231, 0.5301, 0.1079, 0.5533, 0.1079, 0.5638, 0.1231, 0.505, 0.1079, 0.5301, 0.1079, 0.5976, 0.02017, 0.6228, 0.02017, 0.6228, 0.1079, 0.5976, 0.02017, 0.6228, 0.1079, 0.5976, 0.1079, 0.5744, 0.02017, 0.5976, 0.02017, 0.5976, 0.1079, 0.5744, 0.02017, 0.5976, 0.1079, 0.5744, 0.1079, 0.5533, 0.02017, 0.5744, 0.02017, 0.5744, 0.1079, 0.5533, 0.02017, 0.5744, 0.1079, 0.5533, 0.1079, 0.5301, 0.02017, 0.5533, 0.02017, 0.5533, 0.1079, 0.5301, 0.02017, 0.5533, 0.1079, 0.5301, 0.1079, 0.505, 0.02017, 0.5301, 0.02017, 0.5301, 0.1079, 0.505, 0.02017, 0.5301, 0.1079, 0.505, 0.1079, 0.5638, 0.005376, 0.6228, 0.02017, 0.5976, 0.02017, 0.5638, 0.005376, 0.5976, 0.02017, 0.5744, 0.02017, 0.5638, 0.005376, 0.5744, 0.02017, 0.5533, 0.02017, 0.5638, 0.005376, 0.5533, 0.02017, 0.5301, 0.02017, 0.5638, 0.005376, 0.5301, 0.02017, 0.505, 0.02017, 0.5289, 0.02219, 0.5502, 0.1049, 0.5289, 0.1049, 0.5289, 0.02219, 0.5502, 0.02219, 0.5502, 0.1049])
me_unnamed_base_superhigh_001.materials.append(mat_rubber)
me_unnamed_base_superhigh_001.materials.append(mat_metal)
me_unnamed_base_superhigh_001.materials.append(mat_case)
me_unnamed_base_superhigh_001.materials.append(mat_ammo)
me_unnamed_base_superhigh_001.update()
me_unnamed_base_frame_gun_0_001 = bpy.data.meshes.new('@unnamed base frame gun 0.001')
me_unnamed_base_frame_gun_0_001.from_pydata([(18.7, -3.408, -2.911), (18.7, -3.408, 3.596), (-15.71, 1.028, 3.596), (18.7, 1.028, 3.596), (-15.71, -3.408, -2.911), (-15.71, 1.028, -2.911), (18.7, 1.028, -2.911), (-15.71, -3.408, 3.596), (2.495, 1.028, -11.91), (2.495, -3.408, -11.91), (8.699, 1.028, -10.91), (8.699, -3.408, -10.91), (2.495, -3.408, -4.911), (2.495, 1.028, -4.911)], [], [(7, 4, 12), (12, 5, 13), (7, 5, 4), (1, 2, 7), (0, 3, 1), (13, 9, 12), (0, 10, 6), (11, 8, 10), (13, 2, 3), (12, 9, 11), (11, 0, 12), (0, 1, 12), (1, 7, 12), (12, 4, 5), (7, 2, 5), (1, 3, 2), (0, 6, 3), (13, 8, 9), (0, 11, 10), (11, 9, 8), (3, 6, 13), (6, 10, 13), (10, 8, 13), (13, 5, 2)])
_uv = me_unnamed_base_frame_gun_0_001.uv_layers.new(name='UVMap')
_uv.uv.foreach_set('vector', [0.749, 0.831, 0.5918, 0.831, 0.5435, 0.3913, 0.9633, 6.103e-07, 0.8561, 0.4383, 0.8561, 0.0, 0.3214, 0.9881, 0.2143, 0.831, 0.3214, 0.831, 0.8561, 0.831, 0.749, 0.0, 0.8561, 0.0, 0.1071, 0.831, 0.2143, 0.9881, 0.1071, 0.9881, 0.0, 1.0, 0.1071, 0.831, 0.1071, 1.0, 0.9633, 0.4383, 0.8561, 0.6846, 0.8561, 0.4383, 0.9633, 0.6846, 0.8561, 0.8349, 0.8561, 0.6846, 0.2055, 0.3913, 0.0, 0.831, 1.152e-08, 0.0, 0.5435, 0.3913, 0.3745, 0.3913, 0.3987, 0.2415, 0.3987, 0.2415, 0.5918, 1.152e-06, 0.5435, 0.3913, 0.5918, 1.152e-06, 0.749, 0.0, 0.5435, 0.3913, 0.749, 0.0, 0.749, 0.831, 0.5435, 0.3913, 0.9633, 6.103e-07, 0.9633, 0.4383, 0.8561, 0.4383, 0.3214, 0.9881, 0.2143, 0.9881, 0.2143, 0.831, 0.8561, 0.831, 0.749, 0.831, 0.749, 0.0, 0.1071, 0.831, 0.2143, 0.831, 0.2143, 0.9881, 0.0, 1.0, 1.439e-08, 0.831, 0.1071, 0.831, 0.9633, 0.4383, 0.9633, 0.6846, 0.8561, 0.6846, 0.9633, 0.6846, 0.9633, 0.8349, 0.8561, 0.8349, 1.152e-08, 0.0, 0.1572, 0.0, 0.2055, 0.3913, 0.1572, 0.0, 0.3504, 0.2415, 0.2055, 0.3913, 0.3504, 0.2415, 0.3745, 0.3913, 0.2055, 0.3913, 0.2055, 0.3913, 0.1572, 0.831, 0.0, 0.831])
me_unnamed_base_frame_gun_0_001.materials.append(mat_metal)
me_unnamed_base_frame_gun_0_001.update()
me_unnamed_base_frame_ammo_top_2_001 = bpy.data.meshes.new('@unnamed base frame ammo top 2.001')
me_unnamed_base_frame_ammo_top_2_001.from_pydata([(3.804, -2.25, -4.575), (3.264, -2.25, 1.602), (-3.421, -2.25, 1.017), (-2.88, -2.25, -5.16), (3.804, 0.75, -4.575), (-2.88, 0.75, -5.16), (-3.421, 0.75, 1.017), (3.264, 0.75, 1.602), (3.804, -2.25, -4.575), (-2.88, -2.25, -5.16), (-2.88, 0.75, -5.16), (3.804, 0.75, -4.575), (-2.88, -2.25, -5.16), (-3.421, -2.25, 1.017), (-3.421, 0.75, 1.017), (-2.88, 0.75, -5.16), (-3.421, -2.25, 1.017), (3.264, -2.25, 1.602), (3.264, 0.75, 1.602), (-3.421, 0.75, 1.017), (3.264, -2.25, 1.602), (3.804, -2.25, -4.575), (3.804, 0.75, -4.575), (3.264, 0.75, 1.602)], [], [(0, 1, 2, 3), (4, 5, 6, 7), (8, 9, 10, 11), (12, 13, 14, 15), (16, 17, 18, 19), (20, 21, 22, 23)])
me_unnamed_base_frame_ammo_top_2_001.materials.append(mat_clip)
me_unnamed_base_frame_ammo_top_2_001.update()
arm_armature = bpy.data.armatures.new('Armature')  # bones are not reproduced

# ---- objects
ob_armature = bpy.data.objects.new('Armature', arm_armature)
ob_unnamed_base_superhigh = bpy.data.objects.new('unnamed base superhigh', me_unnamed_base_superhigh_001)
ob_unnamed_base_frame_gun_0 = bpy.data.objects.new('@unnamed base frame gun 0', me_unnamed_base_frame_gun_0_001)
ob_unnamed_base_frame_ammo_top_2 = bpy.data.objects.new('@unnamed base frame ammo top 2', me_unnamed_base_frame_ammo_top_2_001)
ob_flash = bpy.data.objects.new('#flash', None)
ob_ground_point = bpy.data.objects.new('#ground point', None)
ob_left_hand = bpy.data.objects.new('#left hand', None)
ob_left_hand_elite = bpy.data.objects.new('#left hand elite', None)
ob_lens_flare = bpy.data.objects.new('#lens flare', None)
ob_primary_ejection = bpy.data.objects.new('#primary ejection', None)
ob_primary_trigger = bpy.data.objects.new('#primary trigger', None)

# ---- transforms, parenting, visibility, modifiers, constraints
ob_armature.location = (0.0, 0.0, 0.0)
ob_unnamed_base_superhigh.parent = ob_armature
ob_unnamed_base_superhigh.location = (0.0, 0.0, 0.0)
_vg = ob_unnamed_base_superhigh.vertex_groups.new(name='frame gun')
_vg.add([0, 1, 2, 3, 4, 5, 6, 7, 8, 9, 10, 11, 12, 13, 14, 15, 16, 17, 18, 19, 20, 21, 22, 23, 24, 25, 26, 27, 28, 29, 30, 31, 32, 33, 34, 35, 36, 37, 38, 39, 40, 41, 42, 43, 44, 45, 46, 89, 90, 91, 92, 93, 94, 95, 96, 97, 98, 99, 100, 101, 102, 103, 104, 105, 106, 107, 108, 109, 110, 111, 112, 113, 114, 115, 116, 117, 118, 119, 120, 121, 122, 123, 124, 125, 126, 127, 128, 129, 130, 131, 132, 133, 134, 135, 136, 137, 138, 139, 140, 141, 142, 143, 144, 145, 146, 147, 148, 149, 150, 151, 152, 153, 154, 155, 156, 157, 158, 159, 160, 161, 162, 163, 164, 165, 166, 167, 168, 169, 170, 171, 172, 173, 174, 175, 176, 177, 178, 179, 180, 181, 182, 183, 184, 185, 186, 187, 188, 189, 190, 191, 192, 193, 194, 195, 196, 197, 198, 199, 200, 201, 202, 203, 204, 205, 206, 207, 208, 209, 210, 211, 212, 213, 214, 215, 216, 217, 218, 219, 220, 221, 222, 223, 224, 225, 226, 227, 228, 229, 230, 231, 232, 233, 234, 235, 236, 237, 238, 239, 240, 241, 242, 243, 244, 245, 246, 247, 248, 249, 250, 251, 252, 253, 254, 255, 256, 257, 258, 259, 260, 261, 262, 263, 264, 265, 266, 267, 268, 269, 270, 271, 272, 273, 274, 275, 276, 277, 278, 279, 280, 281, 282, 283, 284, 285, 286, 287, 288, 289, 290, 291, 292, 293, 294, 295, 296, 297, 298, 299, 300, 301, 302, 303, 304, 305, 306, 307, 308, 309, 310, 311, 312, 313, 314, 315, 316, 317, 318, 319, 320, 321, 322, 323, 324, 325, 326, 327, 328, 329, 330, 331, 332, 333, 334, 335, 336, 337, 338, 339, 340, 341, 342, 343, 344, 345, 346, 347, 348, 349, 350, 351, 352, 353, 354, 355, 356, 357, 358, 359, 360, 361, 362, 363, 364, 365, 366, 367, 368, 369, 370, 371, 372, 373, 374, 375, 376, 377, 378, 379, 380, 381, 382, 383, 384, 385, 386, 387, 388, 389, 390, 391, 392, 393, 394, 395, 396, 397, 398, 399, 400, 401, 402, 403, 404, 405, 406, 407, 408, 409, 410, 411, 412, 413, 414, 415, 416, 417, 418, 419, 420, 421, 422, 423, 424, 425, 426, 427, 428, 429, 430, 431, 432], 1.0, 'REPLACE')
_vg = ob_unnamed_base_superhigh.vertex_groups.new(name='frame barrel')
_vg.add([47, 48, 49, 50, 51, 52, 53, 54, 55, 56, 57, 58, 59, 60, 61, 62, 63, 64, 65, 66, 67, 68, 69, 70, 71, 72, 73, 74, 75, 76, 77, 78, 79, 80, 81, 82, 83, 84, 85, 86, 87, 88], 1.0, 'REPLACE')
_vg = ob_unnamed_base_superhigh.vertex_groups.new(name='frame ammo top')
_vg.add([433, 434, 435, 436, 437, 438, 439, 440, 441, 442, 443, 444, 445, 446, 447, 448, 449, 450, 451, 452, 453, 454, 455, 456, 457, 458, 459, 460], 1.0, 'REPLACE')
_vg = ob_unnamed_base_superhigh.vertex_groups.new(name='frame ammo bottom')
_vg.add([461, 462, 463, 464, 465, 466, 467, 468, 469, 470, 471, 472, 473, 474, 475, 476, 477, 478, 479, 480, 481, 482, 483, 484, 485, 486, 487, 488, 489, 490, 491, 492, 493, 494, 495, 496, 497, 498, 499, 500, 501, 502], 1.0, 'REPLACE')
_m = ob_unnamed_base_superhigh.modifiers.new('Armature', 'ARMATURE')
_m.object = ob_armature
_m = ob_unnamed_base_superhigh.modifiers.new('Triangulate', 'TRIANGULATE')
_m.keep_custom_normals = True
_m = ob_unnamed_base_superhigh.modifiers.new('EdgeSplit', 'EDGE_SPLIT')
_m.use_edge_angle = False
ob_unnamed_base_frame_gun_0.parent = ob_armature
ob_unnamed_base_frame_gun_0.matrix_parent_inverse = Matrix(((1.0, -0.0, 0.0, 6.052), (-0.0, 1.0, -0.0, -11.2), (0.0, 0.0, 1.0, -5.56), (-0.0, 0.0, -0.0, 1.0)))
ob_unnamed_base_frame_gun_0.location = (-6.052, 1.19, 5.56)
_m = ob_unnamed_base_frame_gun_0.modifiers.new('Triangulate', 'TRIANGULATE')
_m.keep_custom_normals = True
_m = ob_unnamed_base_frame_gun_0.modifiers.new('EdgeSplit', 'EDGE_SPLIT')
_m.use_edge_angle = False
ob_unnamed_base_frame_ammo_top_2.parent = ob_armature
ob_unnamed_base_frame_ammo_top_2.matrix_parent_inverse = Matrix(((1.0, -0.0, 0.0, 11.74), (-0.0, 1.0, -0.0, -1.75), (0.0, 0.0, 1.0, -12.34), (-0.0, 0.0, -0.0, 1.0)))
ob_unnamed_base_frame_ammo_top_2.location = (-11.74, 0.75, 12.34)
_m = ob_unnamed_base_frame_ammo_top_2.modifiers.new('Triangulate', 'TRIANGULATE')
_m.keep_custom_normals = True
_m = ob_unnamed_base_frame_ammo_top_2.modifiers.new('EdgeSplit', 'EDGE_SPLIT')
_m.use_edge_angle = False
ob_flash.parent = ob_armature
ob_flash.location = (23.59, -11.2, 0.5692)
ob_flash.empty_display_type = 'ARROWS'
ob_flash.empty_display_size = 10.0
ob_ground_point.parent = ob_armature
ob_ground_point.location = (5.851, -13.08, -0.1478)
ob_ground_point.rotation_euler = (-0.1657, -1.58, -1.414)
ob_ground_point.empty_display_type = 'ARROWS'
ob_ground_point.empty_display_size = 10.0
ob_left_hand.parent = ob_armature
ob_left_hand.location = (7.302, -7.322, -0.4352)
ob_left_hand.rotation_euler = (-1.75, -1.051, -1.661)
ob_left_hand.scale = (1.0, 1.0, 1.0)
ob_left_hand.empty_display_type = 'ARROWS'
ob_left_hand.empty_display_size = 10.0
ob_left_hand_elite.parent = ob_armature
ob_left_hand_elite.location = (12.2, -7.322, -6.203)
ob_left_hand_elite.rotation_euler = (2.884, -0.04496, -0.5178)
ob_left_hand_elite.scale = (1.0, 1.0, 1.0)
ob_left_hand_elite.empty_display_type = 'ARROWS'
ob_left_hand_elite.empty_display_size = 10.0
ob_lens_flare.parent = ob_armature
ob_lens_flare.location = (-5.555, -11.2, 5.474)
ob_lens_flare.empty_display_type = 'ARROWS'
ob_lens_flare.empty_display_size = 10.0
ob_primary_ejection.parent = ob_armature
ob_primary_ejection.location = (6.052, -11.2, -5.56)
ob_primary_ejection.empty_display_type = 'ARROWS'
ob_primary_ejection.empty_display_size = 10.0
ob_primary_trigger.parent = ob_armature
ob_primary_trigger.location = (-8.488, -1.0, -6.263)
ob_primary_trigger.empty_display_type = 'ARROWS'
ob_primary_trigger.empty_display_size = 10.0

# ---- collection membership
col_collection.objects.link(ob_armature)
col_collection.objects.link(ob_unnamed_base_superhigh)
col_collection.objects.link(ob_unnamed_base_frame_gun_0)
col_collection.objects.link(ob_unnamed_base_frame_ammo_top_2)
col_collection.objects.link(ob_flash)
col_collection.objects.link(ob_ground_point)
col_collection.objects.link(ob_left_hand)
col_collection.objects.link(ob_left_hand_elite)
col_collection.objects.link(ob_lens_flare)
col_collection.objects.link(ob_primary_ejection)
col_collection.objects.link(ob_primary_trigger)

# ---- scene / render settings (as saved in the file)
scene.frame_start = 1; scene.frame_end = 8; scene.frame_set(1)
scene.render.engine = 'BLENDER_EEVEE_NEXT'
scene.render.fps = 30
scene.cycles.sampling_pattern = 'TABULATED_SOBOL'
scene.cycles.use_light_tree = False
scene.view_settings.view_transform = 'Filmic'
bpy.context.view_layer.update()

# ---- added for rendering (the .blend has no active camera and no usable light): camera, sun
cam_auto = bpy.data.cameras.new('AutoCamera')
cam_auto.lens = 50.0
cam_auto.sensor_width = 36.0
cam_auto.clip_end = 1000.0
ob_auto_camera = bpy.data.objects.new('AutoCamera', cam_auto)
scene.collection.objects.link(ob_auto_camera)
ob_auto_camera.location = (35.1225, -46.6738, 34.912)
ob_auto_camera.rotation_euler = (1.09748, -7.21219e-08, 0.694738)
scene.camera = ob_auto_camera
light_auto_sun = bpy.data.lights.new('AutoSun', 'SUN')
light_auto_sun.energy = 3.0
light_auto_sun.angle = 0.0523599
ob_auto_sun = bpy.data.objects.new('AutoSun', light_auto_sun)
scene.collection.objects.link(ob_auto_sun)
ob_auto_sun.rotation_euler = (0.872665, 0.174533, 0.523599)
bpy.context.view_layer.update()
